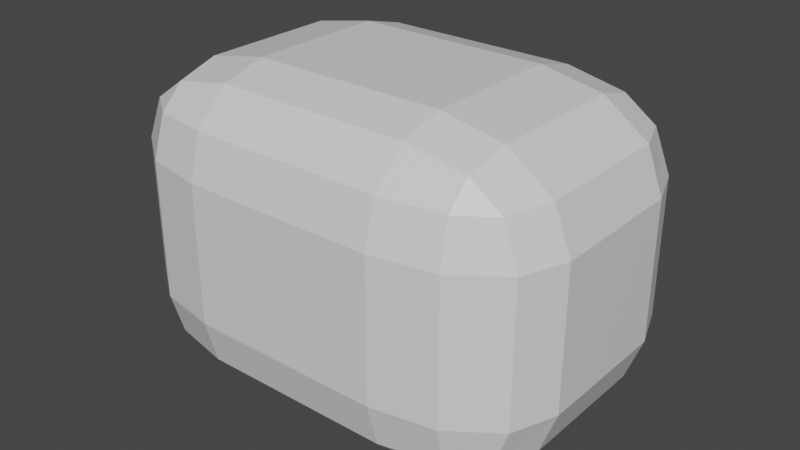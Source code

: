# Source: body.blend  (saved by Blender 3.1.7; exported with 4.5.12 LTS)
import bpy
from mathutils import Matrix  # noqa: F401  (used for matrix-valued properties, if any)

bpy.ops.wm.read_factory_settings(use_empty=True)
scene = bpy.context.scene
scene.name = 'Scene'

# ---- collections
col_collection = bpy.data.collections.new('Collection'); scene.collection.children.link(col_collection)

# ---- materials (node trees are filled in below, after node groups)
mat_material = bpy.data.materials.new('Material')
mat_material.alpha_threshold = 0.0
mat_material.use_transparent_shadow = False
mat_material.line_color = (0.0, 0.0, 0.0, 1.0)

# ---- material node trees
mat_material.use_nodes = True; mat_material.node_tree.nodes.clear()
_N = mat_material.node_tree.nodes; _L = mat_material.node_tree.links
n0 = _N.new('ShaderNodeOutputMaterial'); n0.name = 'Material Output'; n0.location = (300, 300)
n1 = _N.new('ShaderNodeBsdfPrincipled'); n1.name = 'Principled BSDF'; n1.location = (10, 300)
n1.distribution = 'GGX'
n1.subsurface_method = 'RANDOM_WALK_SKIN'
n1.inputs[2].default_value = 0.4
n1.inputs[3].default_value = 1.45
n1.inputs[27].default_value = (0.0, 0.0, 0.0, 1.0)
n1.inputs[28].default_value = 1.0
_L.new(n1.outputs[0], n0.inputs[0])
n0.is_active_output = True

# ---- world
world_world = bpy.data.worlds.new('World'); scene.world = world_world
world_world.use_nodes = True; world_world.node_tree.nodes.clear()
_N = world_world.node_tree.nodes; _L = world_world.node_tree.links
n0 = _N.new('ShaderNodeOutputWorld'); n0.name = 'World Output'; n0.location = (300, 300)
n1 = _N.new('ShaderNodeBackground'); n1.name = 'Background'; n1.location = (10, 300)
n1.inputs[0].default_value = (0.05088, 0.05088, 0.05088, 1.0)
_L.new(n1.outputs[0], n0.inputs[0])
n0.is_active_output = True
world_world.color = (0.05088, 0.05088, 0.05088)
world_world.use_sun_shadow = False
world_world.sun_shadow_jitter_overblur = 0.0

# ---- meshes
me_cube = bpy.data.meshes.new('Cube')
me_cube.from_pydata([(0.616, 1.0, 0.44), (0.616, 0.44, 1.0), (1.4, 0.44, 0.44), (0.616, 0.9252, 0.7196), (1.007, 0.9252, 0.44), (0.9909, 0.8525, 0.7078), (1.007, 0.44, 0.9252), (0.616, 0.7196, 0.9252), (0.9909, 0.7078, 0.8525), (1.295, 0.7196, 0.44), (1.295, 0.44, 0.7196), (1.194, 0.7078, 0.7078), (0.616, 0.44, -1.0), (0.616, 1.0, -0.44), (1.4, 0.44, -0.44), (0.616, 0.7196, -0.9252), (1.007, 0.44, -0.9252), (0.9909, 0.7078, -0.8525), (1.007, 0.9252, -0.44), (0.616, 0.9252, -0.7196), (0.9909, 0.8525, -0.7078), (1.295, 0.44, -0.7196), (1.295, 0.7196, -0.44), (1.194, 0.7078, -0.7078), (1.4, -0.44, 0.44), (0.616, -0.44, 1.0), (0.616, -1.0, 0.44), (1.295, -0.44, 0.7196), (1.295, -0.7196, 0.44), (1.194, -0.7078, 0.7078), (0.616, -0.7196, 0.9252), (1.007, -0.44, 0.9252), (0.9909, -0.7078, 0.8525), (1.007, -0.9252, 0.44), (0.616, -0.9252, 0.7196), (0.9909, -0.8525, 0.7078), (1.4, -0.44, -0.44), (0.616, -1.0, -0.44), (0.616, -0.44, -1.0), (1.295, -0.7196, -0.44), (1.295, -0.44, -0.7196), (1.194, -0.7078, -0.7078), (0.616, -0.9252, -0.7196), (1.007, -0.9252, -0.44), (0.9909, -0.8525, -0.7078), (1.007, -0.44, -0.9252), (0.616, -0.7196, -0.9252), (0.9909, -0.7078, -0.8525), (-0.616, 1.0, 0.44), (-1.4, 0.44, 0.44), (-0.616, 0.44, 1.0), (-1.007, 0.9252, 0.44), (-0.616, 0.9252, 0.7196), (-0.9909, 0.8525, 0.7078), (-1.295, 0.44, 0.7196), (-1.295, 0.7196, 0.44), (-1.194, 0.7078, 0.7078), (-0.616, 0.7196, 0.9252), (-1.007, 0.44, 0.9252), (-0.9909, 0.7078, 0.8525), (-1.4, 0.44, -0.44), (-0.616, 1.0, -0.44), (-0.616, 0.44, -1.0), (-1.295, 0.7196, -0.44), (-1.295, 0.44, -0.7196), (-1.194, 0.7078, -0.7078), (-0.616, 0.9252, -0.7196), (-1.007, 0.9252, -0.44), (-0.9909, 0.8525, -0.7078), (-1.007, 0.44, -0.9252), (-0.616, 0.7196, -0.9252), (-0.9909, 0.7078, -0.8525), (-1.4, -0.44, 0.44), (-0.616, -1.0, 0.44), (-0.616, -0.44, 1.0), (-1.295, -0.7196, 0.44), (-1.295, -0.44, 0.7196), (-1.194, -0.7078, 0.7078), (-0.616, -0.9252, 0.7196), (-1.007, -0.9252, 0.44), (-0.9909, -0.8525, 0.7078), (-1.007, -0.44, 0.9252), (-0.616, -0.7196, 0.9252), (-0.9909, -0.7078, 0.8525), (-0.616, -0.44, -1.0), (-0.616, -1.0, -0.44), (-1.4, -0.44, -0.44), (-0.616, -0.7196, -0.9252), (-1.007, -0.44, -0.9252), (-0.9909, -0.7078, -0.8525), (-1.007, -0.9252, -0.44), (-0.616, -0.9252, -0.7196), (-0.9909, -0.8525, -0.7078), (-1.295, -0.44, -0.7196), (-1.295, -0.7196, -0.44), (-1.194, -0.7078, -0.7078)], [], [(62, 12, 38, 84), (86, 72, 49, 60), (37, 26, 73, 85), (1, 50, 74, 25), (14, 2, 24, 36), (0, 3, 5, 4), (3, 7, 8, 5), (1, 6, 8, 7), (6, 10, 11, 8), (2, 9, 11, 10), (9, 4, 5, 11), (5, 8, 11), (12, 15, 17, 16), (15, 19, 20, 17), (13, 18, 20, 19), (18, 22, 23, 20), (14, 21, 23, 22), (21, 16, 17, 23), (17, 20, 23), (24, 27, 29, 28), (27, 31, 32, 29), (25, 30, 32, 31), (30, 34, 35, 32), (26, 33, 35, 34), (33, 28, 29, 35), (29, 32, 35), (36, 39, 41, 40), (39, 43, 44, 41), (37, 42, 44, 43), (42, 46, 47, 44), (38, 45, 47, 46), (45, 40, 41, 47), (41, 44, 47), (48, 51, 53, 52), (51, 55, 56, 53), (49, 54, 56, 55), (54, 58, 59, 56), (50, 57, 59, 58), (57, 52, 53, 59), (53, 56, 59), (60, 63, 65, 64), (63, 67, 68, 65), (61, 66, 68, 67), (66, 70, 71, 68), (62, 69, 71, 70), (69, 64, 65, 71), (65, 68, 71), (72, 75, 77, 76), (75, 79, 80, 77), (73, 78, 80, 79), (78, 82, 83, 80), (74, 81, 83, 82), (81, 76, 77, 83), (77, 80, 83), (84, 87, 89, 88), (87, 91, 92, 89), (85, 90, 92, 91), (90, 94, 95, 92), (86, 93, 95, 94), (93, 88, 89, 95), (89, 92, 95), (62, 84, 88, 69), (69, 88, 93, 64), (64, 93, 86, 60), (12, 62, 70, 15), (15, 70, 66, 19), (19, 66, 61, 13), (2, 14, 22, 9), (9, 22, 18, 4), (4, 18, 13, 0), (85, 73, 79, 90), (90, 79, 75, 94), (94, 75, 72, 86), (26, 37, 43, 33), (33, 43, 39, 28), (28, 39, 36, 24), (48, 61, 67, 51), (51, 67, 63, 55), (55, 63, 60, 49), (25, 74, 82, 30), (30, 82, 78, 34), (34, 78, 73, 26), (1, 25, 31, 6), (6, 31, 27, 10), (10, 27, 24, 2), (84, 38, 46, 87), (87, 46, 42, 91), (91, 42, 37, 85), (74, 50, 58, 81), (81, 58, 54, 76), (76, 54, 49, 72), (50, 1, 7, 57), (57, 7, 3, 52), (52, 3, 0, 48), (38, 12, 16, 45), (45, 16, 21, 40), (40, 21, 14, 36), (61, 48, 0, 13)])
_uv = me_cube.uv_layers.new(name='UVMap')
_uv.uv.foreach_set('vector', [0.195, 0.57, 0.305, 0.57, 0.305, 0.68, 0.195, 0.68, 0.445, 0.07, 0.555, 0.07, 0.555, 0.18, 0.445, 0.18, 0.445, 0.82, 0.555, 0.82, 0.555, 0.93, 0.445, 0.93, 0.695, 0.57, 0.805, 0.57, 0.805, 0.68, 0.695, 0.68, 0.445, 0.57, 0.555, 0.57, 0.555, 0.68, 0.445, 0.68, 0.555, 0.43, 0.59, 0.43, 0.5885, 0.4635, 0.555, 0.465, 0.59, 0.43, 0.625, 0.43, 0.625, 0.4635, 0.5885, 0.4635, 0.695, 0.57, 0.66, 0.57, 0.6615, 0.5365, 0.695, 0.535, 0.66, 0.57, 0.625, 0.57, 0.625, 0.5365, 0.6615, 0.5365, 0.555, 0.57, 0.555, 0.535, 0.5885, 0.5365, 0.59, 0.57, 0.555, 0.535, 0.555, 0.5, 0.5885, 0.5, 0.5885, 0.5365, 0.5885, 0.4635, 0.625, 0.4635, 0.5885, 0.5, 0.305, 0.57, 0.305, 0.535, 0.3385, 0.5365, 0.34, 0.57, 0.305, 0.535, 0.305, 0.5, 0.3385, 0.5, 0.3385, 0.5365, 0.445, 0.43, 0.445, 0.465, 0.4115, 0.4635, 0.41, 0.43, 0.445, 0.465, 0.445, 0.5, 0.4115, 0.5, 0.4115, 0.4635, 0.445, 0.57, 0.41, 0.57, 0.4115, 0.5365, 0.445, 0.535, 0.41, 0.57, 0.375, 0.57, 0.375, 0.5365, 0.4115, 0.5365, 0.3385, 0.5365, 0.3385, 0.5, 0.375, 0.5365, 0.555, 0.68, 0.59, 0.68, 0.5885, 0.7135, 0.555, 0.715, 0.59, 0.68, 0.625, 0.68, 0.625, 0.7135, 0.5885, 0.7135, 0.695, 0.68, 0.695, 0.715, 0.6615, 0.7135, 0.66, 0.68, 0.6156, 0.82, 0.625, 0.82, 0.625, 0.7865, 0.6066, 0.7865, 0.555, 0.82, 0.555, 0.785, 0.5885, 0.7865, 0.59, 0.82, 0.555, 0.785, 0.555, 0.75, 0.5885, 0.75, 0.5885, 0.7865, 0.5885, 0.7135, 0.625, 0.7135, 0.5885, 0.75, 0.445, 0.68, 0.445, 0.715, 0.4115, 0.7135, 0.41, 0.68, 0.445, 0.715, 0.445, 0.75, 0.4115, 0.75, 0.4115, 0.7135, 0.445, 0.82, 0.41, 0.82, 0.4115, 0.7865, 0.445, 0.785, 0.305, 0.7406, 0.305, 0.75, 0.3385, 0.75, 0.3385, 0.7316, 0.305, 0.68, 0.34, 0.68, 0.3385, 0.7135, 0.305, 0.715, 0.34, 0.68, 0.375, 0.68, 0.375, 0.7135, 0.3385, 0.7135, 0.4115, 0.7684, 0.375, 0.7865, 0.375, 0.7865, 0.555, 0.32, 0.555, 0.285, 0.5885, 0.2865, 0.59, 0.32, 0.555, 0.285, 0.555, 0.25, 0.5885, 0.25, 0.5885, 0.2865, 0.555, 0.18, 0.59, 0.18, 0.5885, 0.2135, 0.555, 0.215, 0.59, 0.18, 0.625, 0.18, 0.625, 0.2135, 0.5885, 0.2135, 0.805, 0.57, 0.805, 0.535, 0.8385, 0.5365, 0.84, 0.57, 0.6156, 0.32, 0.625, 0.32, 0.625, 0.2865, 0.6066, 0.2865, 0.5885, 0.2316, 0.5885, 0.25, 0.625, 0.2135, 0.445, 0.18, 0.445, 0.215, 0.4115, 0.2135, 0.41, 0.18, 0.445, 0.215, 0.445, 0.25, 0.4115, 0.25, 0.4115, 0.2135, 0.445, 0.32, 0.41, 0.32, 0.4115, 0.2865, 0.445, 0.285, 0.195, 0.5094, 0.195, 0.5, 0.1615, 0.5, 0.1615, 0.5184, 0.195, 0.57, 0.16, 0.57, 0.1615, 0.5365, 0.195, 0.535, 0.16, 0.57, 0.125, 0.57, 0.125, 0.5365, 0.1615, 0.5365, 0.4115, 0.2135, 0.4115, 0.25, 0.375, 0.2135, 0.555, 0.07, 0.555, 0.03505, 0.5885, 0.03653, 0.59, 0.07, 0.555, 0.03505, 0.555, 0.0, 0.5885, 0.0, 0.5885, 0.03653, 0.555, 0.93, 0.59, 0.93, 0.5885, 0.9635, 0.555, 0.965, 0.59, 0.93, 0.625, 0.93, 0.625, 0.9635, 0.5885, 0.9635, 0.805, 0.68, 0.84, 0.68, 0.8385, 0.7135, 0.805, 0.715, 0.6156, 0.07, 0.625, 0.07, 0.625, 0.03653, 0.6066, 0.03653, 0.5885, 0.03653, 0.5885, 0.0, 0.625, 0.03653, 0.195, 0.68, 0.195, 0.715, 0.1615, 0.7135, 0.16, 0.68, 0.195, 0.715, 0.195, 0.75, 0.1615, 0.75, 0.1615, 0.7135, 0.445, 0.93, 0.445, 0.965, 0.4115, 0.9635, 0.41, 0.93, 0.445, 0.009352, 0.445, 0.0, 0.4115, 0.0, 0.4115, 0.01844, 0.445, 0.07, 0.41, 0.07, 0.4115, 0.03653, 0.445, 0.03505, 0.1344, 0.68, 0.125, 0.68, 0.125, 0.7135, 0.1434, 0.7135, 0.1615, 0.7135, 0.1615, 0.75, 0.125, 0.7135, 0.195, 0.57, 0.195, 0.68, 0.16, 0.68, 0.16, 0.57, 0.16, 0.57, 0.16, 0.68, 0.125, 0.68, 0.125, 0.57, 0.41, 0.18, 0.41, 0.07, 0.445, 0.07, 0.445, 0.18, 0.305, 0.57, 0.195, 0.57, 0.195, 0.535, 0.305, 0.535, 0.305, 0.535, 0.195, 0.535, 0.195, 0.5, 0.305, 0.5, 0.41, 0.43, 0.41, 0.32, 0.445, 0.32, 0.445, 0.43, 0.555, 0.57, 0.445, 0.57, 0.445, 0.535, 0.555, 0.535, 0.555, 0.535, 0.445, 0.535, 0.445, 0.465, 0.555, 0.465, 0.555, 0.465, 0.445, 0.465, 0.445, 0.43, 0.555, 0.43, 0.445, 0.93, 0.555, 0.93, 0.555, 0.965, 0.445, 0.965, 0.445, 0.0, 0.555, 0.0, 0.555, 0.03505, 0.445, 0.03505, 0.445, 0.03505, 0.555, 0.03505, 0.555, 0.07, 0.445, 0.07, 0.555, 0.82, 0.445, 0.82, 0.445, 0.785, 0.555, 0.785, 0.555, 0.785, 0.445, 0.785, 0.445, 0.715, 0.555, 0.715, 0.555, 0.715, 0.445, 0.715, 0.445, 0.68, 0.555, 0.68, 0.555, 0.32, 0.445, 0.32, 0.445, 0.285, 0.555, 0.285, 0.555, 0.285, 0.445, 0.285, 0.445, 0.215, 0.555, 0.215, 0.555, 0.215, 0.445, 0.215, 0.445, 0.18, 0.555, 0.18, 0.695, 0.68, 0.805, 0.68, 0.805, 0.715, 0.695, 0.715, 0.625, 0.82, 0.625, 0.93, 0.59, 0.93, 0.59, 0.82, 0.59, 0.82, 0.59, 0.93, 0.555, 0.93, 0.555, 0.82, 0.695, 0.57, 0.695, 0.68, 0.66, 0.68, 0.66, 0.57, 0.66, 0.57, 0.66, 0.68, 0.59, 0.68, 0.59, 0.57, 0.59, 0.57, 0.59, 0.68, 0.555, 0.68, 0.555, 0.57, 0.195, 0.68, 0.305, 0.68, 0.305, 0.715, 0.195, 0.715, 0.195, 0.715, 0.305, 0.715, 0.305, 0.75, 0.195, 0.75, 0.41, 0.93, 0.41, 0.82, 0.445, 0.82, 0.445, 0.93, 0.805, 0.68, 0.805, 0.57, 0.84, 0.57, 0.84, 0.68, 0.625, 0.07, 0.625, 0.18, 0.59, 0.18, 0.59, 0.07, 0.59, 0.07, 0.59, 0.18, 0.555, 0.18, 0.555, 0.07, 0.805, 0.57, 0.695, 0.57, 0.695, 0.535, 0.805, 0.535, 0.625, 0.32, 0.625, 0.43, 0.59, 0.43, 0.59, 0.32, 0.59, 0.32, 0.59, 0.43, 0.555, 0.43, 0.555, 0.32, 0.305, 0.68, 0.305, 0.57, 0.34, 0.57, 0.34, 0.68, 0.34, 0.68, 0.34, 0.57, 0.41, 0.57, 0.41, 0.68, 0.41, 0.68, 0.41, 0.57, 0.445, 0.57, 0.445, 0.68, 0.445, 0.32, 0.555, 0.32, 0.555, 0.43, 0.445, 0.43])
me_cube.materials.append(mat_material)
me_cube.use_remesh_preserve_volume = False
me_cube.use_remesh_preserve_attributes = False
me_cube.use_mirror_vertex_groups = False
me_cube.update()

# ---- objects
ob_cube = bpy.data.objects.new('Cube', me_cube)

# ---- transforms, parenting, visibility, modifiers, constraints
ob_cube.location = (0.0, 0.0, 0.0)
ob_cube.lock_rotations_4d = False
ob_cube.empty_display_type = 'ARROWS'
ob_cube.lineart.crease_threshold = 0.0

# ---- collection membership
col_collection.objects.link(ob_cube)

# ---- scene / render settings (as saved in the file)
scene.frame_start = 1; scene.frame_end = 250; scene.frame_set(1)
scene.render.engine = 'BLENDER_EEVEE_NEXT'
scene.cycles.sampling_pattern = 'TABULATED_SOBOL'
scene.cycles.use_light_tree = False
scene.view_settings.view_transform = 'Filmic'
bpy.context.view_layer.update()

# ---- added for rendering (the .blend has no active camera and no usable light): camera, sun
cam_auto = bpy.data.cameras.new('AutoCamera')
cam_auto.lens = 50.0
cam_auto.sensor_width = 36.0
cam_auto.clip_end = 1000.0
ob_auto_camera = bpy.data.objects.new('AutoCamera', cam_auto)
scene.collection.objects.link(ob_auto_camera)
ob_auto_camera.location = (3.68235, -4.41882, 2.94588)
ob_auto_camera.rotation_euler = (1.09748, -7.21219e-08, 0.694738)
scene.camera = ob_auto_camera
light_auto_sun = bpy.data.lights.new('AutoSun', 'SUN')
light_auto_sun.energy = 3.0
light_auto_sun.angle = 0.0523599
ob_auto_sun = bpy.data.objects.new('AutoSun', light_auto_sun)
scene.collection.objects.link(ob_auto_sun)
ob_auto_sun.rotation_euler = (0.872665, 0.174533, 0.523599)
bpy.context.view_layer.update()
